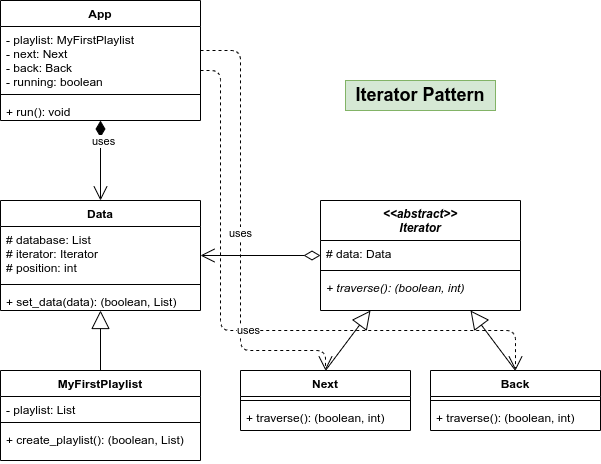

The diagram above was exported from draw.io. Its source (the exported page's mxGraphModel, read from the mxfile embedded in the PNG):
<mxGraphModel dx="1114" dy="838" grid="1" gridSize="10" guides="1" tooltips="1" connect="1" arrows="1" fold="1" page="1" pageScale="1" pageWidth="827" pageHeight="1169" math="0" shadow="0">
  <root>
    <mxCell id="0" />
    <mxCell id="1" parent="0" />
    <mxCell id="app" value="App" style="swimlane;fontStyle=1;align=center;verticalAlign=top;childLayout=stackLayout;horizontal=1;startSize=26;horizontalStack=0;resizeParent=1;resizeParentMax=0;resizeLast=0;collapsible=1;marginBottom=0;" parent="1" vertex="1">
      <mxGeometry x="120" y="80" width="200" height="120" as="geometry" />
    </mxCell>
    <mxCell id="app_attr" value="- playlist: MyFirstPlaylist&#10;- next: Next&#10;- back: Back&#10;- running: boolean" style="text;strokeColor=none;fillColor=none;align=left;verticalAlign=top;spacingLeft=4;spacingRight=4;overflow=hidden;rotatable=0;points=[[0,0.5],[1,0.5]];portConstraint=eastwest;" parent="app" vertex="1">
      <mxGeometry y="26" width="200" height="64" as="geometry" />
    </mxCell>
    <mxCell id="app_line" value="" style="line;strokeWidth=1;fillColor=none;align=left;verticalAlign=middle;spacingTop=-1;spacingLeft=3;spacingRight=3;rotatable=0;labelPosition=right;points=[];portConstraint=eastwest;" parent="app" vertex="1">
      <mxGeometry y="90" width="200" height="8" as="geometry" />
    </mxCell>
    <mxCell id="app_methods" value="+ run(): void" style="text;strokeColor=none;fillColor=none;align=left;verticalAlign=top;spacingLeft=4;spacingRight=4;overflow=hidden;rotatable=0;points=[[0,0.5],[1,0.5]];portConstraint=eastwest;" parent="app" vertex="1">
      <mxGeometry y="98" width="200" height="22" as="geometry" />
    </mxCell>
    <mxCell id="data" value="Data" style="swimlane;fontStyle=1;align=center;verticalAlign=top;childLayout=stackLayout;horizontal=1;startSize=26;horizontalStack=0;resizeParent=1;resizeParentMax=0;resizeLast=0;collapsible=1;marginBottom=0;" parent="1" vertex="1">
      <mxGeometry x="120" y="280" width="200" height="110" as="geometry" />
    </mxCell>
    <mxCell id="data_attr" value="# database: List&#10;# iterator: Iterator&#10;# position: int" style="text;strokeColor=none;fillColor=none;align=left;verticalAlign=top;spacingLeft=4;spacingRight=4;overflow=hidden;rotatable=0;points=[[0,0.5],[1,0.5]];portConstraint=eastwest;" parent="data" vertex="1">
      <mxGeometry y="26" width="200" height="54" as="geometry" />
    </mxCell>
    <mxCell id="data_line" value="" style="line;strokeWidth=1;fillColor=none;align=left;verticalAlign=middle;spacingTop=-1;spacingLeft=3;spacingRight=3;rotatable=0;labelPosition=right;points=[];portConstraint=eastwest;" parent="data" vertex="1">
      <mxGeometry y="80" width="200" height="8" as="geometry" />
    </mxCell>
    <mxCell id="data_methods" value="+ set_data(data): (boolean, List)" style="text;strokeColor=none;fillColor=none;align=left;verticalAlign=top;spacingLeft=4;spacingRight=4;overflow=hidden;rotatable=0;points=[[0,0.5],[1,0.5]];portConstraint=eastwest;" parent="data" vertex="1">
      <mxGeometry y="88" width="200" height="22" as="geometry" />
    </mxCell>
    <mxCell id="mfp" value="MyFirstPlaylist" style="swimlane;fontStyle=1;align=center;verticalAlign=top;childLayout=stackLayout;horizontal=1;startSize=26;horizontalStack=0;resizeParent=1;resizeParentMax=0;resizeLast=0;collapsible=1;marginBottom=0;" parent="1" vertex="1">
      <mxGeometry x="120" y="450" width="200" height="90" as="geometry" />
    </mxCell>
    <mxCell id="mfp_attr" value="- playlist: List" style="text;strokeColor=none;fillColor=none;align=left;verticalAlign=top;spacingLeft=4;spacingRight=4;overflow=hidden;rotatable=0;points=[[0,0.5],[1,0.5]];portConstraint=eastwest;" parent="mfp" vertex="1">
      <mxGeometry y="26" width="200" height="22" as="geometry" />
    </mxCell>
    <mxCell id="mfp_line" value="" style="line;strokeWidth=1;fillColor=none;align=left;verticalAlign=middle;spacingTop=-1;spacingLeft=3;spacingRight=3;rotatable=0;labelPosition=right;points=[];portConstraint=eastwest;" parent="mfp" vertex="1">
      <mxGeometry y="48" width="200" height="8" as="geometry" />
    </mxCell>
    <mxCell id="mfp_methods" value="+ create_playlist(): (boolean, List)" style="text;strokeColor=none;fillColor=none;align=left;verticalAlign=top;spacingLeft=4;spacingRight=4;overflow=hidden;rotatable=0;points=[[0,0.5],[1,0.5]];portConstraint=eastwest;" parent="mfp" vertex="1">
      <mxGeometry y="56" width="200" height="34" as="geometry" />
    </mxCell>
    <mxCell id="iterator" value="&lt;&lt;abstract&gt;&gt;&#10;Iterator" style="swimlane;fontStyle=3;align=center;verticalAlign=top;childLayout=stackLayout;horizontal=1;startSize=40;horizontalStack=0;resizeParent=1;resizeParentMax=0;resizeLast=0;collapsible=1;marginBottom=0;" parent="1" vertex="1">
      <mxGeometry x="440" y="280" width="200" height="110" as="geometry" />
    </mxCell>
    <mxCell id="iterator_attr" value="# data: Data" style="text;strokeColor=none;fillColor=none;align=left;verticalAlign=top;spacingLeft=4;spacingRight=4;overflow=hidden;rotatable=0;points=[[0,0.5],[1,0.5]];portConstraint=eastwest;" parent="iterator" vertex="1">
      <mxGeometry y="40" width="200" height="26" as="geometry" />
    </mxCell>
    <mxCell id="iterator_line" value="" style="line;strokeWidth=1;fillColor=none;align=left;verticalAlign=middle;spacingTop=-1;spacingLeft=3;spacingRight=3;rotatable=0;labelPosition=right;points=[];portConstraint=eastwest;" parent="iterator" vertex="1">
      <mxGeometry y="66" width="200" height="8" as="geometry" />
    </mxCell>
    <mxCell id="iterator_methods" value="+ traverse(): (boolean, int)" style="text;strokeColor=none;fillColor=none;align=left;verticalAlign=top;spacingLeft=4;spacingRight=4;overflow=hidden;rotatable=0;points=[[0,0.5],[1,0.5]];portConstraint=eastwest;fontStyle=2" parent="iterator" vertex="1">
      <mxGeometry y="74" width="200" height="36" as="geometry" />
    </mxCell>
    <mxCell id="next" value="Next" style="swimlane;fontStyle=1;align=center;verticalAlign=top;childLayout=stackLayout;horizontal=1;startSize=26;horizontalStack=0;resizeParent=1;resizeParentMax=0;resizeLast=0;collapsible=1;marginBottom=0;" parent="1" vertex="1">
      <mxGeometry x="360" y="450" width="170" height="60" as="geometry" />
    </mxCell>
    <mxCell id="next_line" value="" style="line;strokeWidth=1;fillColor=none;align=left;verticalAlign=middle;spacingTop=-1;spacingLeft=3;spacingRight=3;rotatable=0;labelPosition=right;points=[];portConstraint=eastwest;" parent="next" vertex="1">
      <mxGeometry y="26" width="170" height="8" as="geometry" />
    </mxCell>
    <mxCell id="next_methods" value="+ traverse(): (boolean, int)" style="text;strokeColor=none;fillColor=none;align=left;verticalAlign=top;spacingLeft=4;spacingRight=4;overflow=hidden;rotatable=0;points=[[0,0.5],[1,0.5]];portConstraint=eastwest;" parent="next" vertex="1">
      <mxGeometry y="34" width="170" height="26" as="geometry" />
    </mxCell>
    <mxCell id="back" value="Back" style="swimlane;fontStyle=1;align=center;verticalAlign=top;childLayout=stackLayout;horizontal=1;startSize=26;horizontalStack=0;resizeParent=1;resizeParentMax=0;resizeLast=0;collapsible=1;marginBottom=0;" parent="1" vertex="1">
      <mxGeometry x="550" y="450" width="170" height="60" as="geometry" />
    </mxCell>
    <mxCell id="back_line" value="" style="line;strokeWidth=1;fillColor=none;align=left;verticalAlign=middle;spacingTop=-1;spacingLeft=3;spacingRight=3;rotatable=0;labelPosition=right;points=[];portConstraint=eastwest;" parent="back" vertex="1">
      <mxGeometry y="26" width="170" height="8" as="geometry" />
    </mxCell>
    <mxCell id="back_methods" value="+ traverse(): (boolean, int)" style="text;strokeColor=none;fillColor=none;align=left;verticalAlign=top;spacingLeft=4;spacingRight=4;overflow=hidden;rotatable=0;points=[[0,0.5],[1,0.5]];portConstraint=eastwest;" parent="back" vertex="1">
      <mxGeometry y="34" width="170" height="26" as="geometry" />
    </mxCell>
    <mxCell id="ext1" value="" style="endArrow=block;endSize=16;endFill=0;html=1;exitX=0.5;exitY=0;exitDx=0;exitDy=0;entryX=0.5;entryY=1;entryDx=0;entryDy=0;" parent="1" source="mfp" target="data" edge="1">
      <mxGeometry width="160" relative="1" as="geometry" />
    </mxCell>
    <mxCell id="ext2" value="" style="endArrow=block;endSize=16;endFill=0;html=1;exitX=0.5;exitY=0;exitDx=0;exitDy=0;entryX=0.25;entryY=1;entryDx=0;entryDy=0;" parent="1" source="next" target="iterator" edge="1">
      <mxGeometry width="160" relative="1" as="geometry" />
    </mxCell>
    <mxCell id="ext3" value="" style="endArrow=block;endSize=16;endFill=0;html=1;exitX=0.5;exitY=0;exitDx=0;exitDy=0;entryX=0.75;entryY=1;entryDx=0;entryDy=0;" parent="1" source="back" target="iterator" edge="1">
      <mxGeometry width="160" relative="1" as="geometry" />
    </mxCell>
    <mxCell id="assoc1" value="uses" style="endArrow=open;html=1;endSize=12;startArrow=diamondThin;startSize=14;startFill=1;edgeStyle=orthogonalEdgeStyle;align=left;verticalAlign=bottom;" parent="1" source="app" target="data" edge="1">
      <mxGeometry x="-0.25" y="-10" relative="1" as="geometry">
        <mxPoint as="offset" />
      </mxGeometry>
    </mxCell>
    <mxCell id="assoc2" value="" style="endArrow=open;html=1;endSize=12;startArrow=diamondThin;startSize=14;startFill=0;edgeStyle=orthogonalEdgeStyle;" parent="1" source="iterator" target="data" edge="1">
      <mxGeometry relative="1" as="geometry">
        <Array as="points" />
      </mxGeometry>
    </mxCell>
    <mxCell id="assoc3" value="uses" style="endArrow=open;html=1;endSize=12;startArrow=none;startFill=0;edgeStyle=orthogonalEdgeStyle;dashed=1;" parent="1" source="app" target="next" edge="1">
      <mxGeometry relative="1" as="geometry">
        <Array as="points">
          <mxPoint x="360" y="130" />
          <mxPoint x="360" y="430" />
          <mxPoint x="445" y="430" />
        </Array>
      </mxGeometry>
    </mxCell>
    <mxCell id="assoc4" value="uses" style="endArrow=open;html=1;endSize=12;startArrow=none;startFill=0;edgeStyle=orthogonalEdgeStyle;dashed=1;" parent="1" source="app" target="back" edge="1">
      <mxGeometry relative="1" as="geometry">
        <Array as="points">
          <mxPoint x="340" y="150" />
          <mxPoint x="340" y="410" />
          <mxPoint x="635" y="410" />
        </Array>
      </mxGeometry>
    </mxCell>
    <mxCell id="title" value="Iterator Pattern" style="text;html=1;strokeColor=#82b366;fillColor=#d5e8d4;align=center;verticalAlign=middle;whiteSpace=wrap;rounded=0;fontSize=18;fontStyle=1" parent="1" vertex="1">
      <mxGeometry x="465" y="160" width="150" height="30" as="geometry" />
    </mxCell>
  </root>
</mxGraphModel>